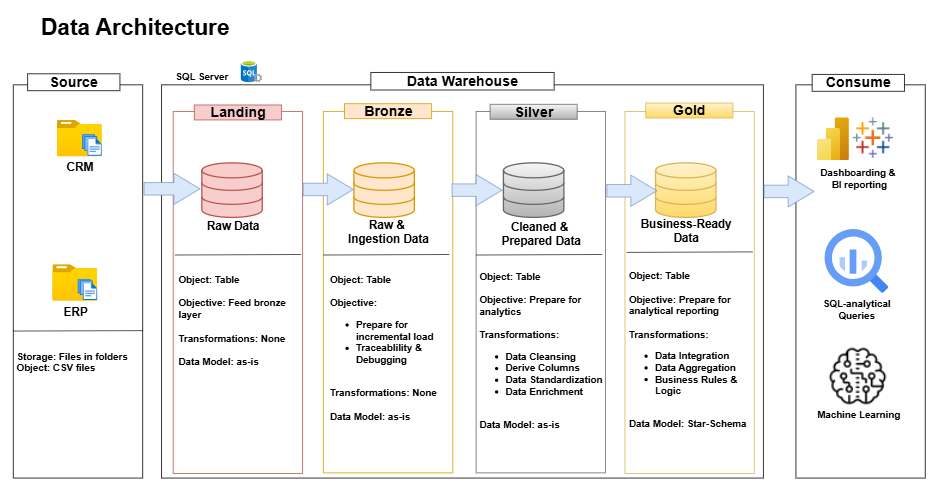

The diagram above was exported from draw.io. Its source (the exported page's mxGraphModel, read from the mxfile embedded in the PNG):
<mxGraphModel dx="1685" dy="789" grid="0" gridSize="1" guides="1" tooltips="1" connect="1" arrows="1" fold="1" page="1" pageScale="1" pageWidth="1600" pageHeight="900" math="0" shadow="0">
  <root>
    <mxCell id="0" />
    <mxCell id="1" parent="0" />
    <mxCell id="y9cvk1fOcvtULmWCgQzh-1" value="Data Architecture" style="text;html=1;align=center;verticalAlign=middle;whiteSpace=wrap;rounded=0;fontStyle=1;fontSize=35;" parent="1" vertex="1">
      <mxGeometry x="107" y="49" width="309" height="30" as="geometry" />
    </mxCell>
    <mxCell id="y9cvk1fOcvtULmWCgQzh-2" value="" style="rounded=0;whiteSpace=wrap;html=1;fillColor=none;" parent="1" vertex="1">
      <mxGeometry x="74" y="154" width="199" height="605" as="geometry" />
    </mxCell>
    <mxCell id="y9cvk1fOcvtULmWCgQzh-3" value="Source" style="rounded=0;whiteSpace=wrap;html=1;fontStyle=1;fontSize=22;" parent="1" vertex="1">
      <mxGeometry x="96" y="137" width="142" height="26" as="geometry" />
    </mxCell>
    <mxCell id="y9cvk1fOcvtULmWCgQzh-4" value="" style="rounded=0;whiteSpace=wrap;html=1;fillColor=none;strokeColor=default;" parent="1" vertex="1">
      <mxGeometry x="302" y="154" width="926" height="605" as="geometry" />
    </mxCell>
    <mxCell id="y9cvk1fOcvtULmWCgQzh-5" value="Data Warehouse" style="rounded=0;whiteSpace=wrap;html=1;fillColor=default;fontStyle=1;fontSize=22;" parent="1" vertex="1">
      <mxGeometry x="624" y="135" width="282" height="27" as="geometry" />
    </mxCell>
    <mxCell id="y9cvk1fOcvtULmWCgQzh-6" value="" style="rounded=0;whiteSpace=wrap;html=1;fillColor=none;strokeColor=#b85450;" parent="1" vertex="1">
      <mxGeometry x="320" y="195" width="199" height="557" as="geometry" />
    </mxCell>
    <mxCell id="y9cvk1fOcvtULmWCgQzh-7" value="Landing" style="rounded=0;whiteSpace=wrap;html=1;fontStyle=1;fontSize=22;fillColor=#f8cecc;strokeColor=#b85450;" parent="1" vertex="1">
      <mxGeometry x="352.5" y="185" width="134" height="23" as="geometry" />
    </mxCell>
    <mxCell id="y9cvk1fOcvtULmWCgQzh-10" value="" style="rounded=0;whiteSpace=wrap;html=1;fillColor=none;strokeColor=#d79b00;" parent="1" vertex="1">
      <mxGeometry x="551" y="195" width="199" height="556" as="geometry" />
    </mxCell>
    <mxCell id="y9cvk1fOcvtULmWCgQzh-11" value="Bronze" style="rounded=0;whiteSpace=wrap;html=1;fontStyle=1;fontSize=22;fillColor=#ffe6cc;strokeColor=#d79b00;" parent="1" vertex="1">
      <mxGeometry x="583.5" y="183" width="134" height="23" as="geometry" />
    </mxCell>
    <mxCell id="y9cvk1fOcvtULmWCgQzh-12" value="" style="rounded=0;whiteSpace=wrap;html=1;fillColor=none;strokeColor=#666666;gradientColor=#b3b3b3;" parent="1" vertex="1">
      <mxGeometry x="786" y="195" width="199" height="556" as="geometry" />
    </mxCell>
    <mxCell id="y9cvk1fOcvtULmWCgQzh-13" value="Silver" style="rounded=0;whiteSpace=wrap;html=1;fontStyle=1;fontSize=22;fillColor=#f5f5f5;strokeColor=#666666;gradientColor=#b3b3b3;" parent="1" vertex="1">
      <mxGeometry x="807.5" y="184" width="134" height="23" as="geometry" />
    </mxCell>
    <mxCell id="y9cvk1fOcvtULmWCgQzh-14" value="" style="rounded=0;whiteSpace=wrap;html=1;fillColor=none;strokeColor=#d6b656;gradientColor=#ffd966;" parent="1" vertex="1">
      <mxGeometry x="1015" y="195" width="199" height="557" as="geometry" />
    </mxCell>
    <mxCell id="y9cvk1fOcvtULmWCgQzh-15" value="Gold" style="rounded=0;whiteSpace=wrap;html=1;fontStyle=1;fontSize=22;fillColor=#fff2cc;strokeColor=#d6b656;gradientColor=#ffd966;" parent="1" vertex="1">
      <mxGeometry x="1047" y="182" width="134" height="23" as="geometry" />
    </mxCell>
    <mxCell id="y9cvk1fOcvtULmWCgQzh-16" value="CRM" style="image;aspect=fixed;html=1;points=[];align=center;fontSize=18;image=img/lib/azure2/general/Folder_Blank.svg;fontStyle=1" parent="1" vertex="1">
      <mxGeometry x="141" y="208" width="69" height="56.00000000000001" as="geometry" />
    </mxCell>
    <mxCell id="y9cvk1fOcvtULmWCgQzh-18" value="" style="image;aspect=fixed;html=1;points=[];align=center;fontSize=12;image=img/lib/azure2/general/Files.svg;" parent="1" vertex="1">
      <mxGeometry x="179.82999999999998" y="230" width="30.17" height="33" as="geometry" />
    </mxCell>
    <mxCell id="y9cvk1fOcvtULmWCgQzh-22" value="ERP" style="image;aspect=fixed;html=1;points=[];align=center;fontSize=18;image=img/lib/azure2/general/Folder_Blank.svg;fontStyle=1" parent="1" vertex="1">
      <mxGeometry x="134" y="430" width="69" height="56.00000000000001" as="geometry" />
    </mxCell>
    <mxCell id="y9cvk1fOcvtULmWCgQzh-23" value="" style="image;aspect=fixed;html=1;points=[];align=center;fontSize=12;image=img/lib/azure2/general/Files.svg;" parent="1" vertex="1">
      <mxGeometry x="172.82999999999998" y="452" width="30.17" height="33" as="geometry" />
    </mxCell>
    <mxCell id="y9cvk1fOcvtULmWCgQzh-24" value="Storage: Files in folders&lt;div&gt;Object: CSV files&lt;/div&gt;" style="rounded=0;whiteSpace=wrap;html=1;align=left;fontStyle=1;fontSize=15;strokeColor=none;fillColor=none;" parent="1" vertex="1">
      <mxGeometry x="77" y="551" width="183" height="59" as="geometry" />
    </mxCell>
    <mxCell id="y9cvk1fOcvtULmWCgQzh-25" value="" style="html=1;verticalLabelPosition=bottom;align=center;labelBackgroundColor=#ffffff;verticalAlign=top;strokeWidth=2;strokeColor=#b85450;shadow=0;dashed=0;shape=mxgraph.ios7.icons.data;fillColor=#f8cecc;" parent="1" vertex="1">
      <mxGeometry x="364" y="274" width="93" height="84" as="geometry" />
    </mxCell>
    <mxCell id="y9cvk1fOcvtULmWCgQzh-26" value="" style="html=1;verticalLabelPosition=bottom;align=center;labelBackgroundColor=#ffffff;verticalAlign=top;strokeWidth=2;strokeColor=#d79b00;shadow=0;dashed=0;shape=mxgraph.ios7.icons.data;fillColor=#ffe6cc;" parent="1" vertex="1">
      <mxGeometry x="598" y="274" width="93" height="84" as="geometry" />
    </mxCell>
    <mxCell id="y9cvk1fOcvtULmWCgQzh-27" value="" style="html=1;verticalLabelPosition=bottom;align=center;labelBackgroundColor=#ffffff;verticalAlign=top;strokeWidth=2;strokeColor=#666666;shadow=0;dashed=0;shape=mxgraph.ios7.icons.data;fillColor=#f5f5f5;gradientColor=#b3b3b3;" parent="1" vertex="1">
      <mxGeometry x="828" y="274" width="93" height="84" as="geometry" />
    </mxCell>
    <mxCell id="y9cvk1fOcvtULmWCgQzh-28" value="" style="html=1;verticalLabelPosition=bottom;align=center;labelBackgroundColor=#ffffff;verticalAlign=top;strokeWidth=2;strokeColor=#d6b656;shadow=0;dashed=0;shape=mxgraph.ios7.icons.data;fillColor=#fff2cc;gradientColor=#ffd966;" parent="1" vertex="1">
      <mxGeometry x="1062" y="274" width="93" height="84" as="geometry" />
    </mxCell>
    <mxCell id="y9cvk1fOcvtULmWCgQzh-29" value="Raw Data" style="text;html=1;align=center;verticalAlign=middle;whiteSpace=wrap;rounded=0;fontStyle=1;fontSize=18;" parent="1" vertex="1">
      <mxGeometry x="366.5" y="356" width="90" height="30" as="geometry" />
    </mxCell>
    <mxCell id="y9cvk1fOcvtULmWCgQzh-30" value="Raw &amp;amp;&amp;nbsp;&lt;div&gt;Ingestion Data&lt;/div&gt;" style="text;html=1;align=center;verticalAlign=middle;whiteSpace=wrap;rounded=0;fontStyle=1;fontSize=18;" parent="1" vertex="1">
      <mxGeometry x="578.75" y="366" width="143.5" height="30" as="geometry" />
    </mxCell>
    <mxCell id="y9cvk1fOcvtULmWCgQzh-31" value="Cleaned &amp;amp;&amp;nbsp;&lt;div&gt;Prepared Data&lt;/div&gt;" style="text;html=1;align=center;verticalAlign=middle;whiteSpace=wrap;rounded=0;fontStyle=1;fontSize=18;" parent="1" vertex="1">
      <mxGeometry x="798.75" y="369" width="173.5" height="30" as="geometry" />
    </mxCell>
    <mxCell id="y9cvk1fOcvtULmWCgQzh-32" value="Business-Ready Data" style="text;html=1;align=center;verticalAlign=middle;whiteSpace=wrap;rounded=0;fontStyle=1;fontSize=18;" parent="1" vertex="1">
      <mxGeometry x="1021.75" y="364" width="173.5" height="30" as="geometry" />
    </mxCell>
    <mxCell id="y9cvk1fOcvtULmWCgQzh-33" value="&lt;div&gt;Object: Table&lt;/div&gt;&lt;div&gt;&lt;br&gt;Objective: Feed bronze layer&lt;br&gt;&lt;br&gt;&lt;/div&gt;&lt;div&gt;Transformations: None&lt;/div&gt;&lt;div&gt;&lt;br&gt;&lt;/div&gt;&lt;div&gt;Data Model: as-is&lt;/div&gt;&lt;div&gt;&lt;br&gt;&lt;/div&gt;&lt;div&gt;&lt;br&gt;&lt;/div&gt;" style="rounded=0;whiteSpace=wrap;html=1;align=left;fontStyle=1;fontSize=15;strokeColor=none;fillColor=none;" parent="1" vertex="1">
      <mxGeometry x="326" y="446" width="174" height="175" as="geometry" />
    </mxCell>
    <mxCell id="y9cvk1fOcvtULmWCgQzh-34" value="&lt;div&gt;Object: Table&lt;/div&gt;&lt;div&gt;&lt;br&gt;Objective:&amp;nbsp;&lt;/div&gt;&lt;div&gt;&lt;ul&gt;&lt;li&gt;Prepare for incremental load&lt;/li&gt;&lt;li&gt;Traceablility &amp;amp; Debugging&lt;/li&gt;&lt;/ul&gt;&lt;/div&gt;&lt;div&gt;&lt;br&gt;&lt;/div&gt;&lt;div&gt;Transformations: None&lt;/div&gt;&lt;div&gt;&lt;br&gt;&lt;/div&gt;&lt;div&gt;Data Model: as-is&lt;/div&gt;&lt;div&gt;&lt;br&gt;&lt;/div&gt;&lt;div&gt;&lt;br&gt;&lt;/div&gt;" style="rounded=0;whiteSpace=wrap;html=1;align=left;fontStyle=1;fontSize=15;strokeColor=none;fillColor=none;" parent="1" vertex="1">
      <mxGeometry x="559.13" y="424" width="182.75" height="304" as="geometry" />
    </mxCell>
    <mxCell id="y9cvk1fOcvtULmWCgQzh-35" value="&lt;div&gt;Object: Table&lt;/div&gt;&lt;div&gt;&lt;br&gt;Objective: Prepare for analytics&lt;/div&gt;&lt;div&gt;&lt;br&gt;&lt;/div&gt;&lt;div&gt;Transformations:&amp;nbsp;&lt;/div&gt;&lt;div&gt;&lt;ul&gt;&lt;li&gt;Data Cleansing&lt;/li&gt;&lt;li&gt;Derive Columns&lt;/li&gt;&lt;li&gt;Data Standardization&lt;/li&gt;&lt;li&gt;Data Enrichment&lt;/li&gt;&lt;/ul&gt;&lt;/div&gt;&lt;div&gt;&lt;br&gt;&lt;/div&gt;&lt;div&gt;Data Model: as-is&lt;/div&gt;&lt;div&gt;&lt;br&gt;&lt;/div&gt;&lt;div&gt;&lt;br&gt;&lt;/div&gt;" style="rounded=0;whiteSpace=wrap;html=1;align=left;fontStyle=1;fontSize=15;strokeColor=none;fillColor=none;" parent="1" vertex="1">
      <mxGeometry x="789" y="432" width="191.75" height="297" as="geometry" />
    </mxCell>
    <mxCell id="y9cvk1fOcvtULmWCgQzh-40" value="&lt;div&gt;Object: Table&lt;/div&gt;&lt;div&gt;&lt;br&gt;Objective: Prepare for analytical reporting&lt;/div&gt;&lt;div&gt;&lt;br&gt;&lt;/div&gt;&lt;div&gt;Transformations:&amp;nbsp;&lt;/div&gt;&lt;div&gt;&lt;ul&gt;&lt;li&gt;Data Integration&lt;/li&gt;&lt;li&gt;Data Aggregation&lt;/li&gt;&lt;li&gt;Business Rules &amp;amp; Logic&lt;/li&gt;&lt;/ul&gt;&lt;/div&gt;&lt;div&gt;&lt;br&gt;&lt;/div&gt;&lt;div&gt;Data Model: Star-Schema&lt;/div&gt;&lt;div&gt;&lt;br&gt;&lt;/div&gt;&lt;div&gt;&lt;br&gt;&lt;/div&gt;" style="rounded=0;whiteSpace=wrap;html=1;align=left;fontStyle=1;fontSize=15;strokeColor=none;fillColor=none;" parent="1" vertex="1">
      <mxGeometry x="1019" y="430" width="191.75" height="297" as="geometry" />
    </mxCell>
    <mxCell id="y9cvk1fOcvtULmWCgQzh-41" value="" style="rounded=0;whiteSpace=wrap;html=1;fillColor=none;" parent="1" vertex="1">
      <mxGeometry x="1278" y="154" width="199" height="605" as="geometry" />
    </mxCell>
    <mxCell id="y9cvk1fOcvtULmWCgQzh-42" value="Consume" style="rounded=0;whiteSpace=wrap;html=1;fontStyle=1;fontSize=22;" parent="1" vertex="1">
      <mxGeometry x="1303" y="138" width="142" height="26" as="geometry" />
    </mxCell>
    <mxCell id="y9cvk1fOcvtULmWCgQzh-51" value="" style="shape=image;aspect=fixed;image=data:image/png,(base64 omitted: 1344 chars);" parent="1" vertex="1">
      <mxGeometry x="1364" y="203" width="66" height="66" as="geometry" />
    </mxCell>
    <mxCell id="y9cvk1fOcvtULmWCgQzh-52" value="" style="image;aspect=fixed;html=1;points=[];align=center;fontSize=12;image=img/lib/azure2/analytics/Power_BI_Embedded.svg;" parent="1" vertex="1">
      <mxGeometry x="1310" y="204" width="49.5" height="66" as="geometry" />
    </mxCell>
    <mxCell id="y9cvk1fOcvtULmWCgQzh-53" value="Dashboarding &amp;amp;&amp;nbsp;&lt;div&gt;BI reporting&lt;/div&gt;" style="text;html=1;align=center;verticalAlign=middle;whiteSpace=wrap;rounded=0;fontStyle=1;fontSize=15;" parent="1" vertex="1">
      <mxGeometry x="1307" y="283" width="137" height="30" as="geometry" />
    </mxCell>
    <mxCell id="y9cvk1fOcvtULmWCgQzh-54" value="" style="shape=image;aspect=fixed;image=data:image/png,(base64 omitted: 2392 chars);" parent="1" vertex="1">
      <mxGeometry x="1327" y="556" width="92" height="92" as="geometry" />
    </mxCell>
    <mxCell id="y9cvk1fOcvtULmWCgQzh-55" value="Machine Learning" style="text;html=1;align=center;verticalAlign=middle;whiteSpace=wrap;rounded=0;fontStyle=1;fontSize=15;" parent="1" vertex="1">
      <mxGeometry x="1307" y="646" width="135" height="30" as="geometry" />
    </mxCell>
    <mxCell id="y9cvk1fOcvtULmWCgQzh-56" value="" style="editableCssRules=.*;html=1;shape=image;verticalLabelPosition=bottom;labelBackgroundColor=#ffffff;verticalAlign=top;aspect=fixed;imageAspect=0;image=data:image/svg+xml,(base64 omitted: 1156 chars);" parent="1" vertex="1">
      <mxGeometry x="1322" y="376" width="98" height="98" as="geometry" />
    </mxCell>
    <mxCell id="y9cvk1fOcvtULmWCgQzh-57" value="SQL-analytical Queries" style="text;html=1;align=center;verticalAlign=middle;whiteSpace=wrap;rounded=0;fontStyle=1;fontSize=15;" parent="1" vertex="1">
      <mxGeometry x="1315.5" y="484" width="111" height="30" as="geometry" />
    </mxCell>
    <mxCell id="y9cvk1fOcvtULmWCgQzh-58" value="" style="image;sketch=0;aspect=fixed;html=1;points=[];align=center;fontSize=12;image=img/lib/mscae/SQL_Servers.svg;" parent="1" vertex="1">
      <mxGeometry x="424" y="117" width="33" height="33" as="geometry" />
    </mxCell>
    <mxCell id="y9cvk1fOcvtULmWCgQzh-59" value="SQL Server" style="text;html=1;align=center;verticalAlign=middle;whiteSpace=wrap;rounded=0;fontStyle=1;fontSize=15;" parent="1" vertex="1">
      <mxGeometry x="313" y="130" width="102" height="21" as="geometry" />
    </mxCell>
    <mxCell id="y9cvk1fOcvtULmWCgQzh-63" value="" style="html=1;shadow=0;dashed=0;align=center;verticalAlign=middle;shape=mxgraph.arrows2.arrow;dy=0.6;dx=40;notch=0;fillColor=#dae8fc;strokeColor=#6c8ebf;" parent="1" vertex="1">
      <mxGeometry x="520" y="291" width="77" height="48" as="geometry" />
    </mxCell>
    <mxCell id="y9cvk1fOcvtULmWCgQzh-64" value="" style="html=1;shadow=0;dashed=0;align=center;verticalAlign=middle;shape=mxgraph.arrows2.arrow;dy=0.6;dx=40;notch=0;fillColor=#dae8fc;strokeColor=#6c8ebf;" parent="1" vertex="1">
      <mxGeometry x="749" y="292" width="77" height="48" as="geometry" />
    </mxCell>
    <mxCell id="y9cvk1fOcvtULmWCgQzh-65" value="" style="html=1;shadow=0;dashed=0;align=center;verticalAlign=middle;shape=mxgraph.arrows2.arrow;dy=0.6;dx=40;notch=0;fillColor=#dae8fc;strokeColor=#6c8ebf;" parent="1" vertex="1">
      <mxGeometry x="987" y="293" width="77" height="48" as="geometry" />
    </mxCell>
    <mxCell id="y9cvk1fOcvtULmWCgQzh-66" value="" style="html=1;shadow=0;dashed=0;align=center;verticalAlign=middle;shape=mxgraph.arrows2.arrow;dy=0.6;dx=40;notch=0;fillColor=#dae8fc;strokeColor=#6c8ebf;" parent="1" vertex="1">
      <mxGeometry x="1229" y="294" width="77" height="48" as="geometry" />
    </mxCell>
    <mxCell id="y9cvk1fOcvtULmWCgQzh-69" value="" style="html=1;shadow=0;dashed=0;align=center;verticalAlign=middle;shape=mxgraph.arrows2.arrow;dy=0.6;dx=40;notch=0;fillColor=#dae8fc;strokeColor=#6c8ebf;" parent="1" vertex="1">
      <mxGeometry x="275" y="290" width="86" height="48" as="geometry" />
    </mxCell>
    <mxCell id="nRsP1fcPfvEfLybwyeSB-1" value="" style="endArrow=none;html=1;rounded=0;entryX=1.003;entryY=0.625;entryDx=0;entryDy=0;entryPerimeter=0;" parent="1" target="y9cvk1fOcvtULmWCgQzh-2" edge="1">
      <mxGeometry width="50" height="50" relative="1" as="geometry">
        <mxPoint x="74" y="532.8299999999999" as="sourcePoint" />
        <mxPoint x="239" y="532.8299999999999" as="targetPoint" />
      </mxGeometry>
    </mxCell>
    <mxCell id="nRsP1fcPfvEfLybwyeSB-2" value="" style="endArrow=none;html=1;rounded=0;" parent="1" edge="1">
      <mxGeometry width="50" height="50" relative="1" as="geometry">
        <mxPoint x="322.5" y="415.8299999999999" as="sourcePoint" />
        <mxPoint x="516.5" y="415" as="targetPoint" />
      </mxGeometry>
    </mxCell>
    <mxCell id="nRsP1fcPfvEfLybwyeSB-3" value="" style="endArrow=none;html=1;rounded=0;" parent="1" edge="1">
      <mxGeometry width="50" height="50" relative="1" as="geometry">
        <mxPoint x="551" y="415.8299999999999" as="sourcePoint" />
        <mxPoint x="745" y="415" as="targetPoint" />
      </mxGeometry>
    </mxCell>
    <mxCell id="nRsP1fcPfvEfLybwyeSB-4" value="" style="endArrow=none;html=1;rounded=0;" parent="1" edge="1">
      <mxGeometry width="50" height="50" relative="1" as="geometry">
        <mxPoint x="786" y="415.8299999999999" as="sourcePoint" />
        <mxPoint x="980" y="415" as="targetPoint" />
      </mxGeometry>
    </mxCell>
    <mxCell id="nRsP1fcPfvEfLybwyeSB-5" value="" style="endArrow=none;html=1;rounded=0;" parent="1" edge="1">
      <mxGeometry width="50" height="50" relative="1" as="geometry">
        <mxPoint x="1017.5" y="411.8299999999999" as="sourcePoint" />
        <mxPoint x="1211.5" y="411" as="targetPoint" />
      </mxGeometry>
    </mxCell>
  </root>
</mxGraphModel>